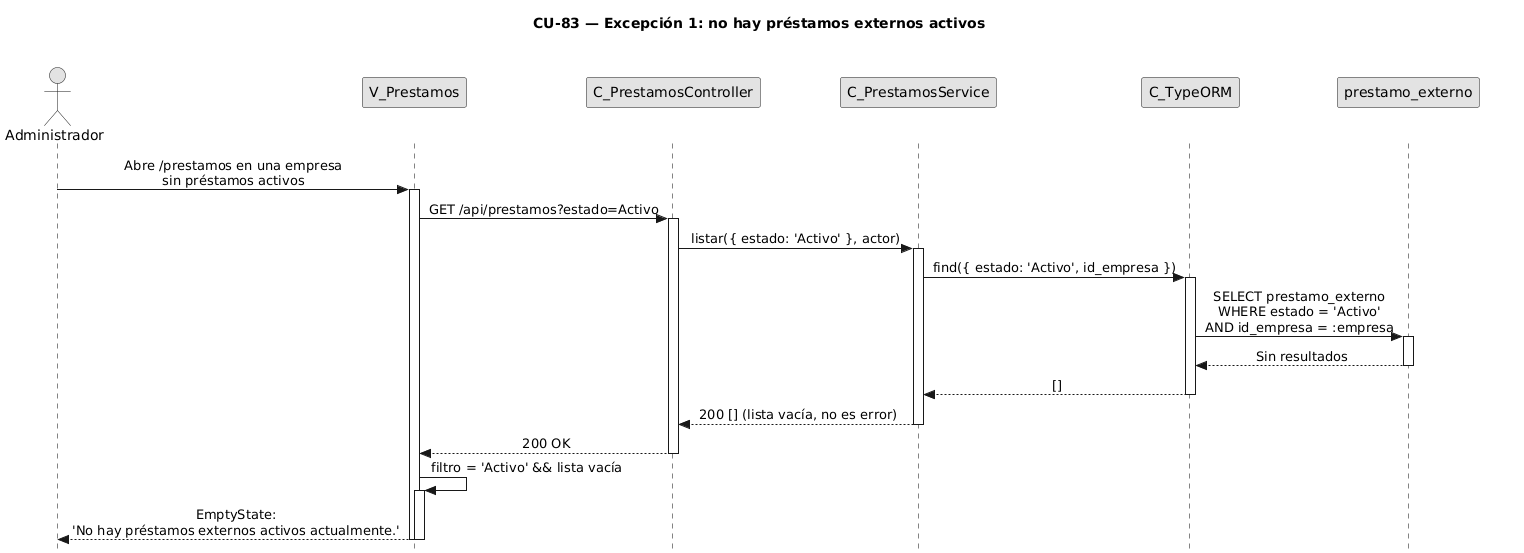

The diagram above was rendered by PlantUML. Its source (embedded in the PNG):
@startuml CU83-exc-sin-activos
title CU-83 — Excepción 1: no hay préstamos externos activos

skinparam style strictuml
skinparam monochrome true
skinparam shadowing false
skinparam sequenceMessageAlign center
<style> sequenceDiagram { participant { Margin 35 } actor { Margin 15 } } </style>
skinparam sequence {
  MessageAlign center
  LifeLineBorderColor black
}
hide footbox

actor "Administrador" as user
participant "V_Prestamos" as view
participant "C_PrestamosController" as ctrl
participant "C_PrestamosService" as svc
participant "C_TypeORM" as orm
participant "prestamo_externo" as pent

user -> view : Abre /prestamos en una empresa\nsin préstamos activos
activate view

view -> ctrl : GET /api/prestamos?estado=Activo
activate ctrl
ctrl -> svc : listar({ estado: 'Activo' }, actor)
activate svc

svc -> orm : find({ estado: 'Activo', id_empresa })
activate orm
orm -> pent : SELECT prestamo_externo\nWHERE estado = 'Activo'\nAND id_empresa = :empresa
activate pent
pent --> orm : Sin resultados
deactivate pent
orm --> svc : []
deactivate orm

svc --> ctrl : 200 [] (lista vacía, no es error)
deactivate svc
ctrl --> view : 200 OK
deactivate ctrl

view -> view : filtro = 'Activo' && lista vacía
activate view
view --> user : EmptyState:\n'No hay préstamos externos activos actualmente.'
deactivate view
deactivate view

@enduml